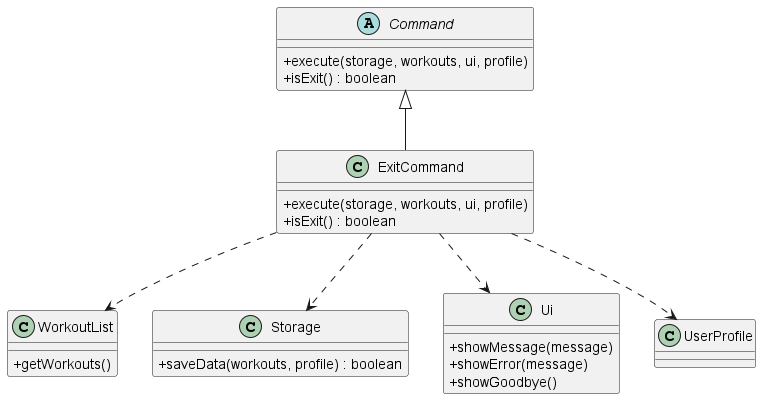

The diagram above was rendered by PlantUML. Its source (embedded in the PNG):
@startuml
skinparam classAttributeIconSize 0

abstract class Command {
	+execute(storage, workouts, ui, profile)
	+isExit() : boolean
}

class ExitCommand {
	+execute(storage, workouts, ui, profile)
	+isExit() : boolean
}

class WorkoutList {
	+getWorkouts()
}

class Storage {
	+saveData(workouts, profile) : boolean
}

class Ui {
	+showMessage(message)
	+showError(message)
	+showGoodbye()
}

class UserProfile

Command <|-- ExitCommand
ExitCommand ..> Storage
ExitCommand ..> WorkoutList
ExitCommand ..> Ui
ExitCommand ..> UserProfile
@enduml